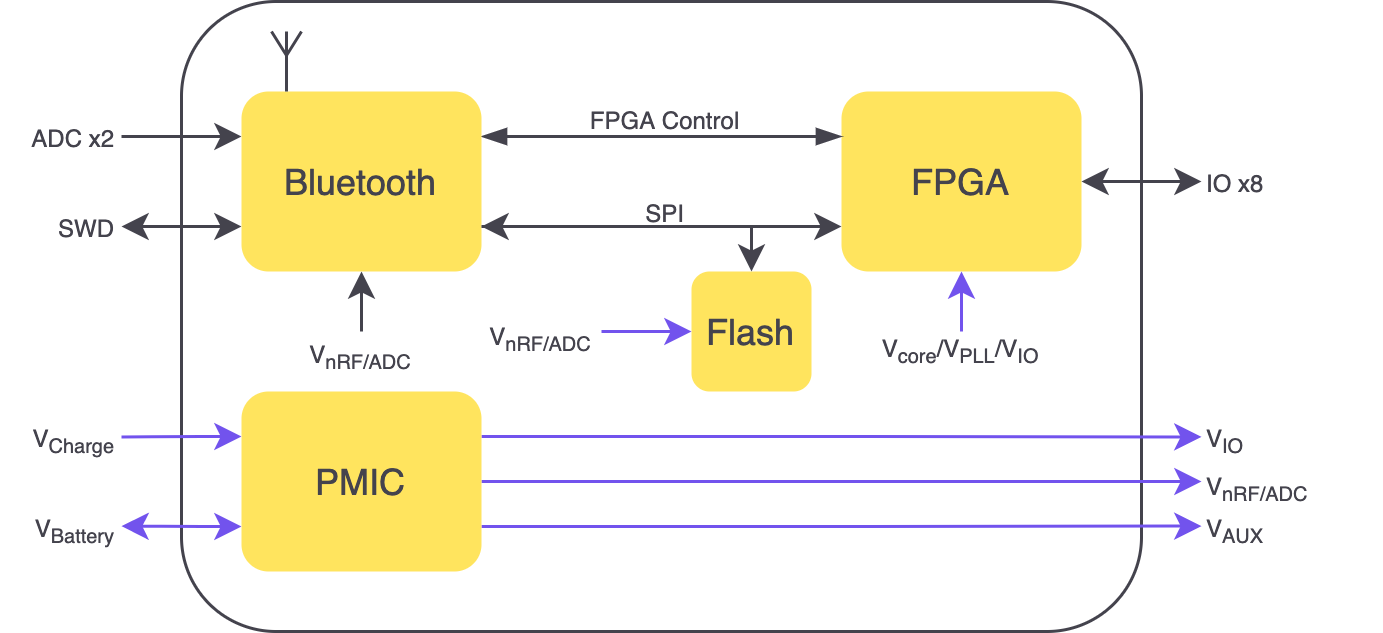

The diagram above was exported from draw.io. Its source (the exported page's mxGraphModel, read from the mxfile embedded in the PNG):
<mxGraphModel dx="1780" dy="1578" grid="1" gridSize="10" guides="1" tooltips="1" connect="1" arrows="1" fold="1" page="1" pageScale="1" pageWidth="827" pageHeight="1169" math="0" shadow="0">
  <root>
    <mxCell id="0" />
    <mxCell id="1" parent="0" />
    <mxCell id="2" value="" style="whiteSpace=wrap;html=1;fontSize=9;fillColor=none;rounded=1;strokeColor=#44434d;fontColor=#7253ED;" vertex="1" parent="1">
      <mxGeometry x="140" y="190" width="320" height="210" as="geometry" />
    </mxCell>
    <mxCell id="3" style="edgeStyle=orthogonalEdgeStyle;orthogonalLoop=1;jettySize=auto;html=1;exitX=1;exitY=0.5;exitDx=0;exitDy=0;startArrow=classic;startFill=1;endArrow=classic;endFill=1;fontSize=9;fontColor=#5AA9E6;strokeColor=#44434d;" edge="1" source="4" parent="1">
      <mxGeometry relative="1" as="geometry">
        <mxPoint x="480" y="250" as="targetPoint" />
      </mxGeometry>
    </mxCell>
    <mxCell id="4" value="&lt;font&gt;FPGA&lt;/font&gt;" style="whiteSpace=wrap;html=1;fillColor=#FFE45E;strokeColor=none;rounded=1;fontColor=#44434d;" vertex="1" parent="1">
      <mxGeometry x="360" y="220" width="80" height="60" as="geometry" />
    </mxCell>
    <mxCell id="5" style="edgeStyle=orthogonalEdgeStyle;orthogonalLoop=1;jettySize=auto;html=1;exitX=1;exitY=0.75;exitDx=0;exitDy=0;entryX=0;entryY=0.75;entryDx=0;entryDy=0;startArrow=classic;startFill=1;strokeColor=#44434d;fontColor=#44434D;" edge="1" source="12" target="4" parent="1">
      <mxGeometry relative="1" as="geometry" />
    </mxCell>
    <mxCell id="6" value="&lt;font style=&quot;font-size: 8px&quot; color=&quot;#44434d&quot;&gt;SPI&lt;/font&gt;" style="edgeLabel;html=1;align=center;verticalAlign=middle;resizable=0;points=[];fontSize=9;rounded=1;fontColor=#5AA9E6;" vertex="1" connectable="0" parent="5">
      <mxGeometry x="0.3452" y="1" relative="1" as="geometry">
        <mxPoint x="-20.67" y="-5" as="offset" />
      </mxGeometry>
    </mxCell>
    <mxCell id="7" style="edgeStyle=orthogonalEdgeStyle;orthogonalLoop=1;jettySize=auto;html=1;exitX=1;exitY=0.25;exitDx=0;exitDy=0;entryX=0;entryY=0.25;entryDx=0;entryDy=0;startArrow=blockThin;startFill=1;endArrow=blockThin;endFill=1;fontSize=9;strokeColor=#44434d;fontColor=#44434D;" edge="1" source="12" target="4" parent="1">
      <mxGeometry relative="1" as="geometry" />
    </mxCell>
    <mxCell id="8" value="&lt;font style=&quot;font-size: 8px&quot; color=&quot;#44434d&quot;&gt;FPGA Control&lt;/font&gt;" style="edgeLabel;html=1;align=center;verticalAlign=middle;resizable=0;points=[];fontSize=9;rounded=1;fontColor=#5AA9E6;" vertex="1" connectable="0" parent="7">
      <mxGeometry x="0.0119" relative="1" as="geometry">
        <mxPoint x="-0.57" y="-7" as="offset" />
      </mxGeometry>
    </mxCell>
    <mxCell id="9" style="edgeStyle=orthogonalEdgeStyle;orthogonalLoop=1;jettySize=auto;html=1;exitX=0;exitY=0.25;exitDx=0;exitDy=0;startArrow=classic;startFill=1;endArrow=none;endFill=0;fontSize=9;fontColor=#5AA9E6;strokeColor=#44434d;" edge="1" source="12" parent="1">
      <mxGeometry relative="1" as="geometry">
        <mxPoint x="120" y="235" as="targetPoint" />
      </mxGeometry>
    </mxCell>
    <mxCell id="10" style="edgeStyle=orthogonalEdgeStyle;orthogonalLoop=1;jettySize=auto;html=1;exitX=0;exitY=0.75;exitDx=0;exitDy=0;startArrow=classic;startFill=1;endArrow=classic;endFill=1;fontSize=9;fontColor=#5AA9E6;strokeColor=#44434d;" edge="1" source="12" parent="1">
      <mxGeometry relative="1" as="geometry">
        <mxPoint x="120" y="265" as="targetPoint" />
      </mxGeometry>
    </mxCell>
    <mxCell id="11" style="edgeStyle=orthogonalEdgeStyle;orthogonalLoop=1;jettySize=auto;html=1;exitX=0.5;exitY=1;exitDx=0;exitDy=0;entryX=0.5;entryY=0;entryDx=0;entryDy=0;startArrow=classic;startFill=1;endArrow=none;endFill=0;fontSize=9;fontColor=#5AA9E6;strokeColor=#44434d;" edge="1" source="12" target="31" parent="1">
      <mxGeometry relative="1" as="geometry" />
    </mxCell>
    <mxCell id="12" value="&lt;font&gt;Bluetooth&lt;/font&gt;" style="whiteSpace=wrap;html=1;strokeColor=none;fillColor=#FFE45E;rounded=1;fontColor=#44434d;" vertex="1" parent="1">
      <mxGeometry x="160" y="220" width="80" height="60" as="geometry" />
    </mxCell>
    <mxCell id="13" style="edgeStyle=orthogonalEdgeStyle;orthogonalLoop=1;jettySize=auto;html=1;exitX=0.5;exitY=0;exitDx=0;exitDy=0;startArrow=classic;startFill=1;endArrow=none;endFill=0;entryX=1;entryY=0.75;entryDx=0;entryDy=0;fontColor=#5AA9E6;strokeColor=#44434d;rounded=0;" edge="1" source="14" target="12" parent="1">
      <mxGeometry relative="1" as="geometry">
        <mxPoint x="300" y="260" as="targetPoint" />
        <Array as="points">
          <mxPoint x="330" y="265" />
        </Array>
      </mxGeometry>
    </mxCell>
    <mxCell id="14" value="&lt;font&gt;Flash&lt;/font&gt;" style="whiteSpace=wrap;html=1;strokeColor=none;fillColor=#FFE45E;rounded=1;fontColor=#44434d;" vertex="1" parent="1">
      <mxGeometry x="310" y="280" width="40" height="40" as="geometry" />
    </mxCell>
    <mxCell id="15" style="edgeStyle=orthogonalEdgeStyle;orthogonalLoop=1;jettySize=auto;html=1;exitX=1;exitY=0.25;exitDx=0;exitDy=0;startArrow=none;startFill=0;endArrow=classic;endFill=1;fontSize=9;fontColor=#5AA9E6;strokeColor=#7253ED;" edge="1" source="20" parent="1">
      <mxGeometry relative="1" as="geometry">
        <mxPoint x="480" y="335.1428571428571" as="targetPoint" />
      </mxGeometry>
    </mxCell>
    <mxCell id="16" style="edgeStyle=orthogonalEdgeStyle;orthogonalLoop=1;jettySize=auto;html=1;exitX=1;exitY=0.5;exitDx=0;exitDy=0;startArrow=none;startFill=0;endArrow=classic;endFill=1;fontSize=9;fontColor=#5AA9E6;strokeColor=#7253ED;" edge="1" source="20" parent="1">
      <mxGeometry relative="1" as="geometry">
        <mxPoint x="480" y="350" as="targetPoint" />
      </mxGeometry>
    </mxCell>
    <mxCell id="17" style="edgeStyle=orthogonalEdgeStyle;orthogonalLoop=1;jettySize=auto;html=1;exitX=1;exitY=0.75;exitDx=0;exitDy=0;startArrow=none;startFill=0;endArrow=classic;endFill=1;fontSize=9;fontColor=#5AA9E6;strokeColor=#7253ED;" edge="1" source="20" parent="1">
      <mxGeometry relative="1" as="geometry">
        <mxPoint x="480" y="364.8571428571429" as="targetPoint" />
      </mxGeometry>
    </mxCell>
    <mxCell id="18" style="edgeStyle=orthogonalEdgeStyle;orthogonalLoop=1;jettySize=auto;html=1;exitX=0;exitY=0.25;exitDx=0;exitDy=0;startArrow=classic;startFill=1;endArrow=none;endFill=0;fontSize=9;fontColor=#5AA9E6;strokeColor=#7253ED;" edge="1" source="20" parent="1">
      <mxGeometry relative="1" as="geometry">
        <mxPoint x="120" y="335.1428571428571" as="targetPoint" />
      </mxGeometry>
    </mxCell>
    <mxCell id="19" style="edgeStyle=orthogonalEdgeStyle;orthogonalLoop=1;jettySize=auto;html=1;exitX=0;exitY=0.75;exitDx=0;exitDy=0;startArrow=classic;startFill=1;endArrow=classic;endFill=1;fontSize=9;fontColor=#5AA9E6;strokeColor=#7253ED;" edge="1" source="20" parent="1">
      <mxGeometry relative="1" as="geometry">
        <mxPoint x="120" y="364.8571428571429" as="targetPoint" />
      </mxGeometry>
    </mxCell>
    <mxCell id="20" value="&lt;font&gt;PMIC&lt;/font&gt;" style="whiteSpace=wrap;html=1;strokeColor=none;fillColor=#FFE45E;rounded=1;fontColor=#44434d;" vertex="1" parent="1">
      <mxGeometry x="160" y="320" width="80" height="60" as="geometry" />
    </mxCell>
    <mxCell id="21" value="&lt;font style=&quot;font-size: 8px&quot;&gt;ADC x2&lt;/font&gt;" style="text;html=1;strokeColor=none;fillColor=none;align=right;verticalAlign=middle;whiteSpace=wrap;rounded=1;fontColor=#44434D;" vertex="1" parent="1">
      <mxGeometry x="80" y="229" width="40" height="10" as="geometry" />
    </mxCell>
    <mxCell id="22" value="" style="verticalLabelPosition=bottom;shadow=0;dashed=0;align=center;html=1;verticalAlign=top;shape=mxgraph.electrical.radio.aerial_-_antenna_1;fontSize=9;rounded=1;fillColor=#FFE45E;fontColor=#5AA9E6;strokeColor=#44434d;" vertex="1" parent="1">
      <mxGeometry x="170" y="200" width="10" height="20" as="geometry" />
    </mxCell>
    <mxCell id="23" value="&lt;font style=&quot;font-size: 8px&quot;&gt;SWD&lt;/font&gt;" style="text;html=1;strokeColor=none;fillColor=none;align=right;verticalAlign=middle;whiteSpace=wrap;rounded=1;fontColor=#44434D;" vertex="1" parent="1">
      <mxGeometry x="80" y="259" width="40" height="10" as="geometry" />
    </mxCell>
    <mxCell id="24" value="&lt;font style=&quot;font-size: 8px&quot;&gt;V&lt;sub&gt;Charge&lt;/sub&gt;&lt;/font&gt;" style="text;html=1;strokeColor=none;fillColor=none;align=right;verticalAlign=middle;whiteSpace=wrap;rounded=1;fontColor=#44434D;" vertex="1" parent="1">
      <mxGeometry x="80" y="330" width="40" height="10" as="geometry" />
    </mxCell>
    <mxCell id="25" value="&lt;span style=&quot;font-size: 8px&quot;&gt;V&lt;sub&gt;Battery&lt;/sub&gt;&lt;/span&gt;" style="text;html=1;strokeColor=none;fillColor=none;align=right;verticalAlign=middle;whiteSpace=wrap;rounded=1;fontColor=#44434D;" vertex="1" parent="1">
      <mxGeometry x="80" y="360" width="40" height="10" as="geometry" />
    </mxCell>
    <mxCell id="26" value="&lt;font style=&quot;font-size: 8px&quot;&gt;V&lt;sub&gt;IO&lt;/sub&gt;&lt;/font&gt;" style="text;html=1;strokeColor=none;fillColor=none;align=left;verticalAlign=middle;whiteSpace=wrap;rounded=1;fontColor=#44434D;" vertex="1" parent="1">
      <mxGeometry x="480" y="330" width="40" height="10" as="geometry" />
    </mxCell>
    <mxCell id="27" value="&lt;font style=&quot;font-size: 8px&quot;&gt;V&lt;sub&gt;nRF/ADC&lt;/sub&gt;&lt;/font&gt;" style="text;html=1;strokeColor=none;fillColor=none;align=left;verticalAlign=middle;whiteSpace=wrap;rounded=1;fontColor=#44434D;" vertex="1" parent="1">
      <mxGeometry x="480" y="343" width="60" height="15" as="geometry" />
    </mxCell>
    <mxCell id="28" value="&lt;font style=&quot;font-size: 8px&quot;&gt;V&lt;sub&gt;AUX&lt;/sub&gt;&lt;/font&gt;" style="text;html=1;strokeColor=none;fillColor=none;align=left;verticalAlign=middle;whiteSpace=wrap;rounded=1;fontColor=#44434D;" vertex="1" parent="1">
      <mxGeometry x="480" y="360" width="40" height="10" as="geometry" />
    </mxCell>
    <mxCell id="29" style="edgeStyle=orthogonalEdgeStyle;orthogonalLoop=1;jettySize=auto;html=1;exitX=0.5;exitY=0;exitDx=0;exitDy=0;entryX=0.5;entryY=1;entryDx=0;entryDy=0;startArrow=none;startFill=0;endArrow=classic;endFill=1;fontSize=9;fontColor=#5AA9E6;strokeColor=#7253ED;" edge="1" source="30" target="4" parent="1">
      <mxGeometry relative="1" as="geometry" />
    </mxCell>
    <mxCell id="30" value="&lt;font style=&quot;font-size: 8px&quot;&gt;V&lt;sub&gt;core&lt;/sub&gt;/V&lt;sub&gt;PLL&lt;/sub&gt;/V&lt;sub&gt;IO&lt;/sub&gt;&lt;/font&gt;" style="text;html=1;strokeColor=none;fillColor=none;align=center;verticalAlign=middle;whiteSpace=wrap;rounded=1;fontColor=#44434D;" vertex="1" parent="1">
      <mxGeometry x="380" y="300" width="40" height="10" as="geometry" />
    </mxCell>
    <mxCell id="31" value="&lt;sub style=&quot;font-size: 8px&quot;&gt;&lt;font style=&quot;font-size: 8px&quot;&gt;V&lt;sub&gt;nRF/&lt;/sub&gt;&lt;/font&gt;&lt;font style=&quot;font-size: 8px&quot;&gt;&lt;sub&gt;ADC&lt;/sub&gt;&lt;/font&gt;&lt;/sub&gt;" style="text;html=1;strokeColor=none;fillColor=none;align=center;verticalAlign=middle;whiteSpace=wrap;rounded=1;fontColor=#44434D;" vertex="1" parent="1">
      <mxGeometry x="180" y="300" width="40" height="10" as="geometry" />
    </mxCell>
    <mxCell id="32" style="edgeStyle=orthogonalEdgeStyle;orthogonalLoop=1;jettySize=auto;html=1;exitX=1;exitY=0.5;exitDx=0;exitDy=0;entryX=0;entryY=0.5;entryDx=0;entryDy=0;startArrow=none;startFill=0;endArrow=classic;endFill=1;fontSize=9;fontColor=#5AA9E6;strokeColor=#7253ED;" edge="1" source="33" target="14" parent="1">
      <mxGeometry relative="1" as="geometry" />
    </mxCell>
    <mxCell id="33" value="&lt;font style=&quot;font-size: 8px&quot;&gt;&lt;sub&gt;&lt;font style=&quot;font-size: 8px&quot;&gt;V&lt;sub&gt;nRF/&lt;/sub&gt;&lt;/font&gt;&lt;font style=&quot;font-size: 8px&quot;&gt;&lt;sub&gt;ADC&lt;/sub&gt;&lt;/font&gt;&lt;/sub&gt;&lt;/font&gt;" style="text;html=1;strokeColor=none;fillColor=none;align=center;verticalAlign=middle;whiteSpace=wrap;rounded=1;fontColor=#44434D;" vertex="1" parent="1">
      <mxGeometry x="240" y="295" width="40" height="10" as="geometry" />
    </mxCell>
    <mxCell id="34" value="&lt;font style=&quot;font-size: 8px&quot;&gt;IO x8&lt;/font&gt;" style="text;html=1;strokeColor=none;fillColor=none;align=left;verticalAlign=middle;whiteSpace=wrap;rounded=1;fontColor=#44434D;" vertex="1" parent="1">
      <mxGeometry x="480" y="244" width="40" height="10" as="geometry" />
    </mxCell>
  </root>
</mxGraphModel>